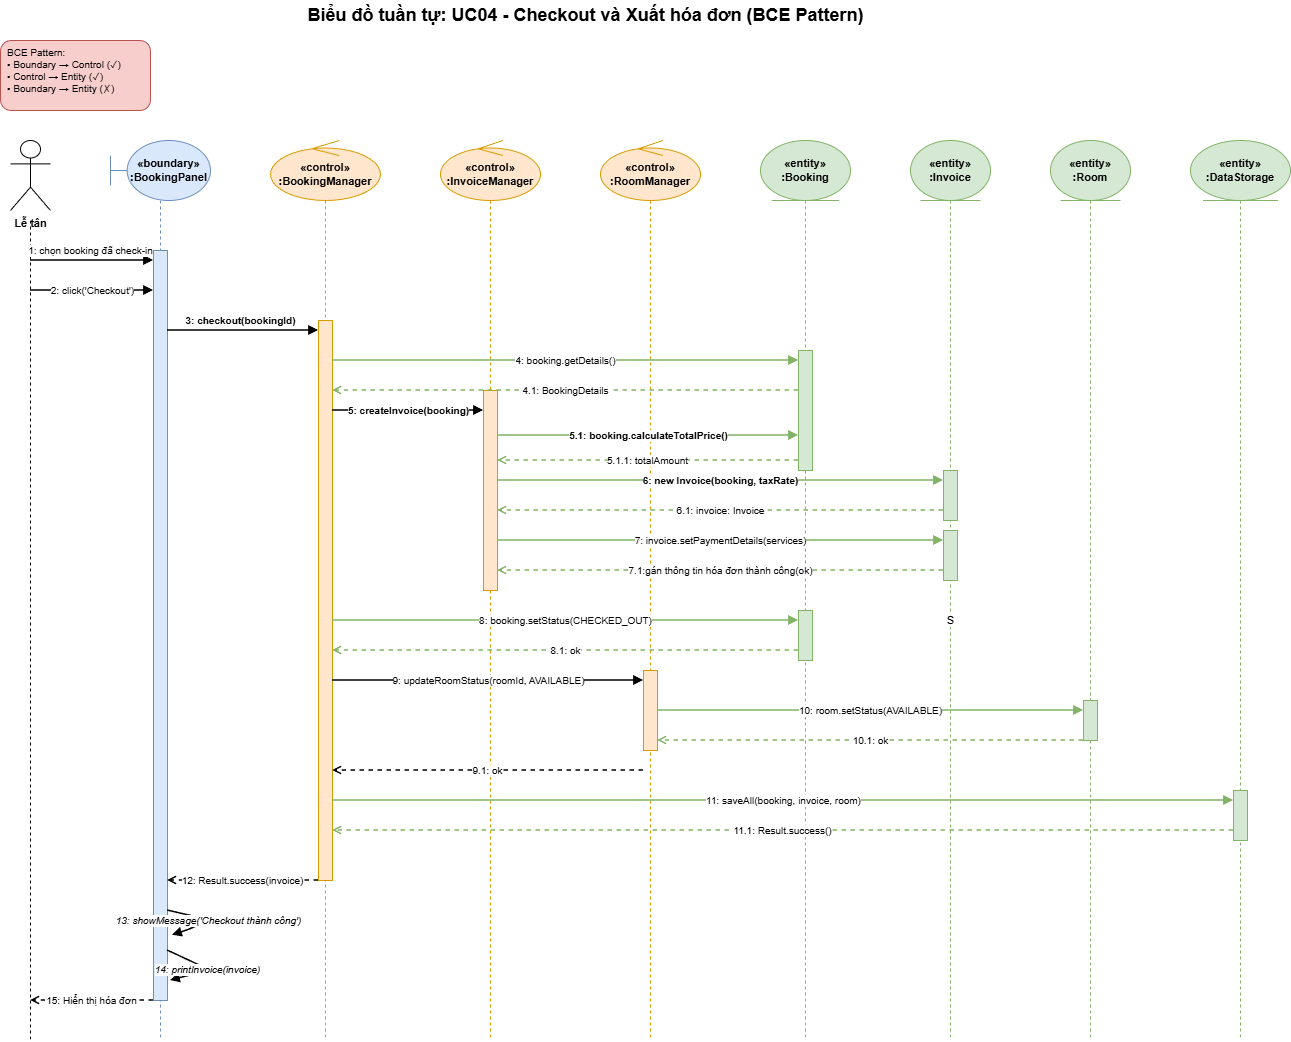

The diagram above was exported from draw.io. Its source (the exported page's mxGraphModel, read from the mxfile embedded in the PNG):
<mxGraphModel dx="1426" dy="785" grid="1" gridSize="10" guides="1" tooltips="1" connect="1" arrows="1" fold="1" page="1" pageScale="1" pageWidth="827" pageHeight="1169" math="0" shadow="0">
  <root>
    <mxCell id="0" />
    <mxCell id="1" parent="0" />
    <mxCell id="3PLVMe1nsimJtV-1-qFr-1538" parent="1" style="text;html=1;strokeColor=none;fillColor=none;align=center;verticalAlign=middle;fontSize=18;fontStyle=1;" value="Biểu đồ tuần tự: UC04 - Checkout và Xuất hóa đơn (BCE Pattern)" vertex="1">
      <mxGeometry height="30" width="550" x="350" y="10" as="geometry" />
    </mxCell>
    <mxCell id="3PLVMe1nsimJtV-1-qFr-1539" parent="1" style="text;html=1;strokeColor=#b85450;fillColor=#f8cecc;align=left;verticalAlign=top;rounded=1;fontSize=10;spacingLeft=5;" value="BCE Pattern:&#10;• Boundary → Control (✓)&#10;• Control → Entity (✓)&#10;• Boundary → Entity (✗)" vertex="1">
      <mxGeometry height="70" width="150" x="40" y="50" as="geometry" />
    </mxCell>
    <mxCell id="3PLVMe1nsimJtV-1-qFr-1540" parent="1" style="shape=umlActor;verticalLabelPosition=bottom;verticalAlign=top;html=1;fontSize=11;fontStyle=1;" value="Lễ tân" vertex="1">
      <mxGeometry height="70" width="40" x="50" y="150" as="geometry" />
    </mxCell>
    <mxCell id="3PLVMe1nsimJtV-1-qFr-1541" parent="1" style="shape=umlBoundary;whiteSpace=wrap;html=1;fillColor=#dae8fc;strokeColor=#6c8ebf;fontStyle=1;fontSize=11;" value="«boundary»&#10;:BookingPanel" vertex="1">
      <mxGeometry height="60" width="100" x="150" y="150" as="geometry" />
    </mxCell>
    <mxCell id="3PLVMe1nsimJtV-1-qFr-1542" parent="1" style="shape=umlControl;whiteSpace=wrap;html=1;fillColor=#ffe6cc;strokeColor=#d79b00;fontStyle=1;fontSize=11;" value="«control»&#10;:BookingManager" vertex="1">
      <mxGeometry height="60" width="110" x="310" y="150" as="geometry" />
    </mxCell>
    <mxCell id="3PLVMe1nsimJtV-1-qFr-1543" parent="1" style="shape=umlControl;whiteSpace=wrap;html=1;fillColor=#ffe6cc;strokeColor=#d79b00;fontStyle=1;fontSize=11;" value="«control»&#10;:InvoiceManager" vertex="1">
      <mxGeometry height="60" width="100" x="480" y="150" as="geometry" />
    </mxCell>
    <mxCell id="3PLVMe1nsimJtV-1-qFr-1544" parent="1" style="shape=umlControl;whiteSpace=wrap;html=1;fillColor=#ffe6cc;strokeColor=#d79b00;fontStyle=1;fontSize=11;" value="«control»&#10;:RoomManager" vertex="1">
      <mxGeometry height="60" width="100" x="640" y="150" as="geometry" />
    </mxCell>
    <mxCell id="3PLVMe1nsimJtV-1-qFr-1545" parent="1" style="shape=umlEntity;whiteSpace=wrap;html=1;fillColor=#d5e8d4;strokeColor=#82b366;fontStyle=1;fontSize=11;" value="«entity»&#10;:Booking" vertex="1">
      <mxGeometry height="60" width="90" x="800" y="150" as="geometry" />
    </mxCell>
    <mxCell id="3PLVMe1nsimJtV-1-qFr-1546" parent="1" style="shape=umlEntity;whiteSpace=wrap;html=1;fillColor=#d5e8d4;strokeColor=#82b366;fontStyle=1;fontSize=11;" value="«entity»&#10;:Invoice" vertex="1">
      <mxGeometry height="60" width="80" x="950" y="150" as="geometry" />
    </mxCell>
    <mxCell id="3PLVMe1nsimJtV-1-qFr-1547" parent="1" style="shape=umlEntity;whiteSpace=wrap;html=1;fillColor=#d5e8d4;strokeColor=#82b366;fontStyle=1;fontSize=11;" value="«entity»&#10;:Room" vertex="1">
      <mxGeometry height="60" width="80" x="1090" y="150" as="geometry" />
    </mxCell>
    <mxCell id="3PLVMe1nsimJtV-1-qFr-1548" parent="1" style="shape=umlEntity;whiteSpace=wrap;html=1;fillColor=#d5e8d4;strokeColor=#82b366;fontStyle=1;fontSize=11;" value="«entity»&#10;:DataStorage" vertex="1">
      <mxGeometry height="60" width="100" x="1230" y="150" as="geometry" />
    </mxCell>
    <mxCell id="3PLVMe1nsimJtV-1-qFr-1549" edge="1" parent="1" style="endArrow=none;dashed=1;html=1;strokeWidth=1;">
      <mxGeometry relative="1" as="geometry">
        <mxPoint x="70" y="230" as="sourcePoint" />
        <mxPoint x="70" y="1050" as="targetPoint" />
      </mxGeometry>
    </mxCell>
    <mxCell id="3PLVMe1nsimJtV-1-qFr-1550" edge="1" parent="1" style="endArrow=none;dashed=1;html=1;strokeWidth=1;strokeColor=#6c8ebf;">
      <mxGeometry relative="1" as="geometry">
        <mxPoint x="200" y="210" as="sourcePoint" />
        <mxPoint x="200" y="1050" as="targetPoint" />
      </mxGeometry>
    </mxCell>
    <mxCell id="3PLVMe1nsimJtV-1-qFr-1551" edge="1" parent="1" style="endArrow=none;dashed=1;html=1;strokeWidth=1;strokeColor=#d79b00;">
      <mxGeometry relative="1" as="geometry">
        <mxPoint x="365" y="210" as="sourcePoint" />
        <mxPoint x="365" y="1050" as="targetPoint" />
      </mxGeometry>
    </mxCell>
    <mxCell id="3PLVMe1nsimJtV-1-qFr-1552" edge="1" parent="1" style="endArrow=none;dashed=1;html=1;strokeWidth=1;strokeColor=#d79b00;">
      <mxGeometry relative="1" as="geometry">
        <mxPoint x="530" y="210" as="sourcePoint" />
        <mxPoint x="530" y="1050" as="targetPoint" />
      </mxGeometry>
    </mxCell>
    <mxCell id="3PLVMe1nsimJtV-1-qFr-1553" edge="1" parent="1" style="endArrow=none;dashed=1;html=1;strokeWidth=1;strokeColor=#d79b00;">
      <mxGeometry relative="1" as="geometry">
        <mxPoint x="690" y="210" as="sourcePoint" />
        <mxPoint x="690" y="1050" as="targetPoint" />
      </mxGeometry>
    </mxCell>
    <mxCell id="3PLVMe1nsimJtV-1-qFr-1554" edge="1" parent="1" style="endArrow=none;dashed=1;html=1;strokeWidth=1;strokeColor=#82b366;">
      <mxGeometry relative="1" as="geometry">
        <mxPoint x="845" y="210" as="sourcePoint" />
        <mxPoint x="845" y="1050" as="targetPoint" />
      </mxGeometry>
    </mxCell>
    <mxCell id="3PLVMe1nsimJtV-1-qFr-1555" edge="1" parent="1" style="endArrow=none;dashed=1;html=1;strokeWidth=1;strokeColor=#82b366;" value="S">
      <mxGeometry relative="1" as="geometry">
        <mxPoint x="990" y="210" as="sourcePoint" />
        <mxPoint x="990" y="1050" as="targetPoint" />
      </mxGeometry>
    </mxCell>
    <mxCell id="3PLVMe1nsimJtV-1-qFr-1556" edge="1" parent="1" style="endArrow=none;dashed=1;html=1;strokeWidth=1;strokeColor=#82b366;">
      <mxGeometry relative="1" as="geometry">
        <mxPoint x="1130" y="210" as="sourcePoint" />
        <mxPoint x="1130" y="1050" as="targetPoint" />
      </mxGeometry>
    </mxCell>
    <mxCell id="3PLVMe1nsimJtV-1-qFr-1557" edge="1" parent="1" style="endArrow=none;dashed=1;html=1;strokeWidth=1;strokeColor=#82b366;">
      <mxGeometry relative="1" as="geometry">
        <mxPoint x="1280" y="210" as="sourcePoint" />
        <mxPoint x="1280" y="1050" as="targetPoint" />
      </mxGeometry>
    </mxCell>
    <mxCell id="3PLVMe1nsimJtV-1-qFr-1558" parent="1" style="rounded=0;whiteSpace=wrap;html=1;fillColor=#dae8fc;strokeColor=#6c8ebf;" value="" vertex="1">
      <mxGeometry height="750" width="14" x="193" y="260" as="geometry" />
    </mxCell>
    <mxCell id="3PLVMe1nsimJtV-1-qFr-1559" parent="1" style="rounded=0;whiteSpace=wrap;html=1;fillColor=#ffe6cc;strokeColor=#d79b00;" value="" vertex="1">
      <mxGeometry height="560" width="14" x="358" y="330" as="geometry" />
    </mxCell>
    <mxCell id="3PLVMe1nsimJtV-1-qFr-1560" parent="1" style="rounded=0;whiteSpace=wrap;html=1;fillColor=#ffe6cc;strokeColor=#d79b00;" value="" vertex="1">
      <mxGeometry height="200" width="14" x="523" y="400" as="geometry" />
    </mxCell>
    <mxCell id="3PLVMe1nsimJtV-1-qFr-1561" parent="1" style="rounded=0;whiteSpace=wrap;html=1;fillColor=#ffe6cc;strokeColor=#d79b00;" value="" vertex="1">
      <mxGeometry height="80" width="14" x="683" y="680" as="geometry" />
    </mxCell>
    <mxCell id="3PLVMe1nsimJtV-1-qFr-1562" parent="1" style="rounded=0;whiteSpace=wrap;html=1;fillColor=#d5e8d4;strokeColor=#82b366;" value="" vertex="1">
      <mxGeometry height="120" width="14" x="838" y="360" as="geometry" />
    </mxCell>
    <mxCell id="3PLVMe1nsimJtV-1-qFr-1563" parent="1" style="rounded=0;whiteSpace=wrap;html=1;fillColor=#d5e8d4;strokeColor=#82b366;" value="" vertex="1">
      <mxGeometry height="50" width="14" x="838" y="620" as="geometry" />
    </mxCell>
    <mxCell id="3PLVMe1nsimJtV-1-qFr-1564" parent="1" style="rounded=0;whiteSpace=wrap;html=1;fillColor=#d5e8d4;strokeColor=#82b366;" value="" vertex="1">
      <mxGeometry height="50" width="14" x="983" y="480" as="geometry" />
    </mxCell>
    <mxCell id="3PLVMe1nsimJtV-1-qFr-1565" parent="1" style="rounded=0;whiteSpace=wrap;html=1;fillColor=#d5e8d4;strokeColor=#82b366;" value="" vertex="1">
      <mxGeometry height="50" width="14" x="983" y="540" as="geometry" />
    </mxCell>
    <mxCell id="3PLVMe1nsimJtV-1-qFr-1566" parent="1" style="rounded=0;whiteSpace=wrap;html=1;fillColor=#d5e8d4;strokeColor=#82b366;" value="" vertex="1">
      <mxGeometry height="40" width="14" x="1123" y="710" as="geometry" />
    </mxCell>
    <mxCell id="3PLVMe1nsimJtV-1-qFr-1567" parent="1" style="rounded=0;whiteSpace=wrap;html=1;fillColor=#d5e8d4;strokeColor=#82b366;" value="" vertex="1">
      <mxGeometry height="50" width="14" x="1273" y="800" as="geometry" />
    </mxCell>
    <mxCell id="3PLVMe1nsimJtV-1-qFr-1568" edge="1" parent="1" style="endArrow=block;endFill=1;html=1;strokeWidth=1.5;fontSize=10;" value="1: chọn booking đã check-in">
      <mxGeometry relative="1" x="-0.0244" y="10" as="geometry">
        <mxPoint as="offset" />
        <mxPoint x="70" y="270" as="sourcePoint" />
        <mxPoint x="193" y="270" as="targetPoint" />
      </mxGeometry>
    </mxCell>
    <mxCell id="3PLVMe1nsimJtV-1-qFr-1569" edge="1" parent="1" style="endArrow=block;endFill=1;html=1;strokeWidth=1.5;fontSize=10;" value="2: click('Checkout')">
      <mxGeometry relative="1" as="geometry">
        <mxPoint x="70" y="300" as="sourcePoint" />
        <mxPoint x="193" y="300" as="targetPoint" />
      </mxGeometry>
    </mxCell>
    <mxCell id="3PLVMe1nsimJtV-1-qFr-1570" edge="1" parent="1" style="endArrow=block;endFill=1;html=1;strokeWidth=1.5;fontSize=10;fontStyle=1;" value="3: checkout(bookingId)">
      <mxGeometry relative="1" x="-0.0331" y="10" as="geometry">
        <mxPoint as="offset" />
        <mxPoint x="207" y="340" as="sourcePoint" />
        <mxPoint x="358" y="340" as="targetPoint" />
      </mxGeometry>
    </mxCell>
    <mxCell id="3PLVMe1nsimJtV-1-qFr-1572" edge="1" parent="1" style="endArrow=block;endFill=1;html=1;strokeWidth=1.5;fontSize=10;strokeColor=#82b366;" value="4: booking.getDetails()">
      <mxGeometry relative="1" as="geometry">
        <mxPoint x="372" y="370" as="sourcePoint" />
        <mxPoint x="838" y="370" as="targetPoint" />
      </mxGeometry>
    </mxCell>
    <mxCell id="3PLVMe1nsimJtV-1-qFr-1573" edge="1" parent="1" style="endArrow=open;endFill=0;html=1;strokeWidth=1.5;fontSize=10;dashed=1;strokeColor=#82b366;" value="4.1: BookingDetails">
      <mxGeometry relative="1" as="geometry">
        <mxPoint x="838" y="400" as="sourcePoint" />
        <mxPoint x="372" y="400" as="targetPoint" />
      </mxGeometry>
    </mxCell>
    <mxCell id="3PLVMe1nsimJtV-1-qFr-1574" edge="1" parent="1" style="endArrow=block;endFill=1;html=1;strokeWidth=1.5;fontSize=10;fontStyle=1;" value="5: createInvoice(booking)">
      <mxGeometry relative="1" as="geometry">
        <mxPoint x="372" y="420" as="sourcePoint" />
        <mxPoint x="523" y="420" as="targetPoint" />
      </mxGeometry>
    </mxCell>
    <mxCell id="3PLVMe1nsimJtV-1-qFr-1575" edge="1" parent="1" style="endArrow=block;endFill=1;html=1;strokeWidth=1.5;fontSize=10;strokeColor=#82b366;fontStyle=1;" value="5.1: booking.calculateTotalPrice()">
      <mxGeometry relative="1" as="geometry">
        <mxPoint x="537" y="445" as="sourcePoint" />
        <mxPoint x="838" y="445" as="targetPoint" />
      </mxGeometry>
    </mxCell>
    <mxCell id="3PLVMe1nsimJtV-1-qFr-1577" edge="1" parent="1" style="endArrow=open;endFill=0;html=1;strokeWidth=1.5;fontSize=10;dashed=1;strokeColor=#82b366;" value="5.1.1: totalAmount">
      <mxGeometry relative="1" as="geometry">
        <mxPoint x="838" y="470" as="sourcePoint" />
        <mxPoint x="537" y="470" as="targetPoint" />
      </mxGeometry>
    </mxCell>
    <mxCell id="3PLVMe1nsimJtV-1-qFr-1578" edge="1" parent="1" style="endArrow=block;endFill=1;html=1;strokeWidth=1.5;fontSize=10;strokeColor=#82b366;fontStyle=1;" value="6: new Invoice(booking, taxRate)">
      <mxGeometry relative="1" as="geometry">
        <mxPoint x="537" y="490" as="sourcePoint" />
        <mxPoint x="983" y="490" as="targetPoint" />
      </mxGeometry>
    </mxCell>
    <mxCell id="3PLVMe1nsimJtV-1-qFr-1580" edge="1" parent="1" style="endArrow=open;endFill=0;html=1;strokeWidth=1.5;fontSize=10;dashed=1;strokeColor=#82b366;" value="6.1: invoice: Invoice">
      <mxGeometry relative="1" as="geometry">
        <mxPoint x="983" y="520" as="sourcePoint" />
        <mxPoint x="537" y="520" as="targetPoint" />
      </mxGeometry>
    </mxCell>
    <mxCell id="3PLVMe1nsimJtV-1-qFr-1581" edge="1" parent="1" style="endArrow=block;endFill=1;html=1;strokeWidth=1.5;fontSize=10;strokeColor=#82b366;" value="7: invoice.setPaymentDetails(services)">
      <mxGeometry relative="1" as="geometry">
        <mxPoint x="537" y="550" as="sourcePoint" />
        <mxPoint x="983" y="550" as="targetPoint" />
      </mxGeometry>
    </mxCell>
    <mxCell id="3PLVMe1nsimJtV-1-qFr-1582" edge="1" parent="1" style="endArrow=open;endFill=0;html=1;strokeWidth=1.5;fontSize=10;dashed=1;strokeColor=#82b366;" value="7.1:gán thông tin hóa đơn thành công(ok)">
      <mxGeometry relative="1" as="geometry">
        <mxPoint x="983" y="580" as="sourcePoint" />
        <mxPoint x="537" y="580" as="targetPoint" />
      </mxGeometry>
    </mxCell>
    <mxCell id="3PLVMe1nsimJtV-1-qFr-1584" edge="1" parent="1" style="endArrow=block;endFill=1;html=1;strokeWidth=1.5;fontSize=10;strokeColor=#82b366;" value="8: booking.setStatus(CHECKED_OUT)">
      <mxGeometry relative="1" as="geometry">
        <mxPoint x="372" y="630" as="sourcePoint" />
        <mxPoint x="838" y="630" as="targetPoint" />
      </mxGeometry>
    </mxCell>
    <mxCell id="3PLVMe1nsimJtV-1-qFr-1585" edge="1" parent="1" style="endArrow=open;endFill=0;html=1;strokeWidth=1.5;fontSize=10;dashed=1;strokeColor=#82b366;" value="8.1: ok">
      <mxGeometry relative="1" as="geometry">
        <mxPoint x="838" y="660" as="sourcePoint" />
        <mxPoint x="372" y="660" as="targetPoint" />
      </mxGeometry>
    </mxCell>
    <mxCell id="3PLVMe1nsimJtV-1-qFr-1586" edge="1" parent="1" style="endArrow=block;endFill=1;html=1;strokeWidth=1.5;fontSize=10;" value="9: updateRoomStatus(roomId, AVAILABLE)">
      <mxGeometry relative="1" as="geometry">
        <mxPoint x="372" y="690" as="sourcePoint" />
        <mxPoint x="683" y="690" as="targetPoint" />
      </mxGeometry>
    </mxCell>
    <mxCell id="3PLVMe1nsimJtV-1-qFr-1587" edge="1" parent="1" style="endArrow=block;endFill=1;html=1;strokeWidth=1.5;fontSize=10;strokeColor=#82b366;" value="10: room.setStatus(AVAILABLE)">
      <mxGeometry relative="1" as="geometry">
        <mxPoint x="697" y="720" as="sourcePoint" />
        <mxPoint x="1123" y="720" as="targetPoint" />
      </mxGeometry>
    </mxCell>
    <mxCell id="3PLVMe1nsimJtV-1-qFr-1588" edge="1" parent="1" style="endArrow=open;endFill=0;html=1;strokeWidth=1.5;fontSize=10;dashed=1;strokeColor=#82b366;" value="10.1: ok">
      <mxGeometry relative="1" as="geometry">
        <mxPoint x="1123" y="750" as="sourcePoint" />
        <mxPoint x="697" y="750" as="targetPoint" />
      </mxGeometry>
    </mxCell>
    <mxCell id="3PLVMe1nsimJtV-1-qFr-1589" edge="1" parent="1" style="endArrow=open;endFill=0;html=1;strokeWidth=1.5;fontSize=10;dashed=1;" value="9.1: ok">
      <mxGeometry relative="1" as="geometry">
        <mxPoint x="683" y="780" as="sourcePoint" />
        <mxPoint x="372" y="780" as="targetPoint" />
      </mxGeometry>
    </mxCell>
    <mxCell id="3PLVMe1nsimJtV-1-qFr-1590" edge="1" parent="1" style="endArrow=block;endFill=1;html=1;strokeWidth=1.5;fontSize=10;strokeColor=#82b366;" value="11: saveAll(booking, invoice, room)">
      <mxGeometry relative="1" as="geometry">
        <mxPoint x="372" y="810" as="sourcePoint" />
        <mxPoint x="1273" y="810" as="targetPoint" />
      </mxGeometry>
    </mxCell>
    <mxCell id="3PLVMe1nsimJtV-1-qFr-1591" edge="1" parent="1" style="endArrow=open;endFill=0;html=1;strokeWidth=1.5;fontSize=10;dashed=1;strokeColor=#82b366;" value="11.1: Result.success()">
      <mxGeometry relative="1" as="geometry">
        <mxPoint x="1273" y="840" as="sourcePoint" />
        <mxPoint x="372" y="840" as="targetPoint" />
      </mxGeometry>
    </mxCell>
    <mxCell id="3PLVMe1nsimJtV-1-qFr-1592" edge="1" parent="1" style="endArrow=open;endFill=0;html=1;strokeWidth=1.5;fontSize=10;dashed=1;" value="12: Result.success(invoice)">
      <mxGeometry relative="1" as="geometry">
        <mxPoint x="358" y="890" as="sourcePoint" />
        <mxPoint x="207" y="890" as="targetPoint" />
      </mxGeometry>
    </mxCell>
    <mxCell id="3PLVMe1nsimJtV-1-qFr-1593" edge="1" parent="1" style="endArrow=block;endFill=1;html=1;strokeWidth=1.5;fontSize=10;fontStyle=2;entryX=1.357;entryY=0.913;entryDx=0;entryDy=0;entryPerimeter=0;" target="3PLVMe1nsimJtV-1-qFr-1558" value="13: showMessage('Checkout thành công')">
      <mxGeometry relative="1" as="geometry">
        <Array as="points">
          <mxPoint x="250" y="930" />
          <mxPoint x="227" y="940" />
        </Array>
        <mxPoint x="207" y="920" as="sourcePoint" />
        <mxPoint x="247" y="920" as="targetPoint" />
      </mxGeometry>
    </mxCell>
    <mxCell id="3PLVMe1nsimJtV-1-qFr-1594" edge="1" parent="1" style="endArrow=block;endFill=1;html=1;strokeWidth=1.5;fontSize=10;fontStyle=2;" value="14: printInvoice(invoice)">
      <mxGeometry relative="1" as="geometry">
        <Array as="points">
          <mxPoint x="250" y="980" />
        </Array>
        <mxPoint x="207" y="960" as="sourcePoint" />
        <mxPoint x="210" y="990" as="targetPoint" />
      </mxGeometry>
    </mxCell>
    <mxCell id="3PLVMe1nsimJtV-1-qFr-1595" edge="1" parent="1" style="endArrow=open;endFill=0;html=1;strokeWidth=1.5;fontSize=10;dashed=1;" value="15: Hiển thị hóa đơn">
      <mxGeometry relative="1" as="geometry">
        <mxPoint x="193" y="1010" as="sourcePoint" />
        <mxPoint x="70" y="1010" as="targetPoint" />
      </mxGeometry>
    </mxCell>
  </root>
</mxGraphModel>